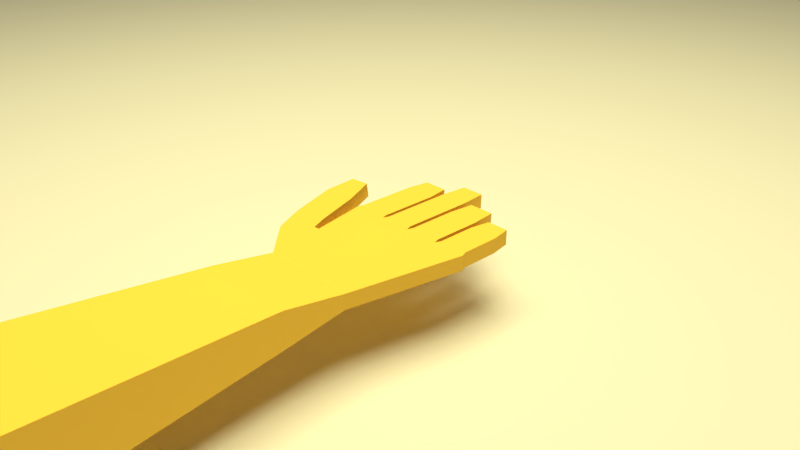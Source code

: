 # Source: hand.blend  (saved by Blender 2.79.0; exported with 4.5.12 LTS)
import bpy
from mathutils import Matrix  # noqa: F401  (used for matrix-valued properties, if any)

bpy.ops.wm.read_factory_settings(use_empty=True)
scene = bpy.context.scene
scene.name = 'Scene'

# ---- collections
col_collection_1 = bpy.data.collections.new('Collection 1'); scene.collection.children.link(col_collection_1)

# ---- materials (node trees are filled in below, after node groups)
mat_material_002 = bpy.data.materials.new('Material.002')
mat_material_002.alpha_threshold = 0.0
mat_material_002.roughness = 0.5
mat_material_001 = bpy.data.materials.new('Material.001')
mat_material_001.alpha_threshold = 0.0
mat_material_001.roughness = 0.5
mat_material = bpy.data.materials.new('Material')
mat_material.alpha_threshold = 0.0
mat_material.roughness = 0.5
mat_material.line_color = (0.0, 0.0, 0.0, 1.0)

# ---- material node trees
mat_material_002.use_nodes = True; mat_material_002.node_tree.nodes.clear()
_N = mat_material_002.node_tree.nodes; _L = mat_material_002.node_tree.links
n0 = _N.new('ShaderNodeOutputMaterial'); n0.name = 'Material Output'; n0.location = (300, 300)
n1 = _N.new('ShaderNodeBsdfDiffuse'); n1.name = 'Diffuse BSDF'; n1.location = (10, 300)
_L.new(n1.outputs[0], n0.inputs[0])
n0.is_active_output = True
mat_material_001.use_nodes = True; mat_material_001.node_tree.nodes.clear()
_N = mat_material_001.node_tree.nodes; _L = mat_material_001.node_tree.links
n0 = _N.new('ShaderNodeOutputMaterial'); n0.name = 'Material Output'; n0.location = (300, 300)
n1 = _N.new('ShaderNodeEmission'); n1.name = 'Emission'; n1.location = (-68, 319)
n1.inputs[0].default_value = (0.8, 0.7216, 0.3665, 1.0)
n1.inputs[1].default_value = 10.0
_L.new(n1.outputs[0], n0.inputs[0])
n0.is_active_output = True
mat_material.use_nodes = True; mat_material.node_tree.nodes.clear()
_N = mat_material.node_tree.nodes; _L = mat_material.node_tree.links
n0 = _N.new('ShaderNodeOutputMaterial'); n0.name = 'Material Output'; n0.location = (300, 300)
n1 = _N.new('ShaderNodeBsdfDiffuse'); n1.name = 'Diffuse BSDF'; n1.location = (10, 300)
n1.inputs[0].default_value = (1.0, 0.6268, 0.092, 1.0)
_L.new(n1.outputs[0], n0.inputs[0])
n0.is_active_output = True

# ---- world
world_world = bpy.data.worlds.new('World'); scene.world = world_world
world_world.color = (0.05088, 0.05088, 0.05088)
world_world.use_sun_shadow = False
world_world.sun_shadow_jitter_overblur = 0.0
world_world.cycles.sampling_method = 'MANUAL'

# ---- cameras
cam_camera = bpy.data.cameras.new('Camera')
cam_camera.clip_end = 100.0
cam_camera.lens = 35.0
cam_camera.sensor_width = 32.0
cam_camera.sensor_height = 18.0
cam_camera.ortho_scale = 7.314
cam_camera.dof.focus_distance = 0.0

# ---- meshes
me_plane_001 = bpy.data.meshes.new('Plane.001')
me_plane_001.from_pydata([(-1.0, -1.0, 0.0), (1.0, -1.0, 0.0), (-1.0, 1.0, 0.0), (1.0, 1.0, 0.0)], [], [(0, 1, 3, 2)])
me_plane_001.materials.append(mat_material_002)
me_plane_001.use_remesh_preserve_volume = False
me_plane_001.use_remesh_preserve_attributes = False
me_plane_001.use_mirror_vertex_groups = False
me_plane_001.update()
me_plane = bpy.data.meshes.new('Plane')
me_plane.from_pydata([(-1.0, -1.0, 0.0), (1.0, -1.0, 0.0), (-1.0, 1.0, 0.0), (1.0, 1.0, 0.0)], [], [(0, 1, 3, 2)])
me_plane.materials.append(mat_material_001)
me_plane.use_remesh_preserve_volume = False
me_plane.use_remesh_preserve_attributes = False
me_plane.use_mirror_vertex_groups = False
me_plane.update()
me_cube = bpy.data.meshes.new('Cube')
me_cube.from_pydata([(1.0, 0.68, -0.2727), (0.698, -1.0, -0.2727), (-0.698, -1.0, -0.2727), (-1.0, 0.68, -0.2727), (1.0, 0.68, 0.2931), (0.698, -1.0, 0.2931), (-0.698, -1.0, 0.2931), (-1.0, 0.68, 0.2931), (-0.8304, -0.1236, -0.2727), (-0.8243, -0.1639, 0.2931), (-1.228, -0.4978, -0.2727), (-1.228, -0.4978, 0.2931), (-1.392, -0.1589, -0.2727), (-1.386, -0.1992, 0.2931), (-0.9222, -0.1294, -0.2727), (-0.9075, -0.1691, 0.2931), (-1.49, 0.06075, -0.2649), (-1.484, 0.02053, 0.301), (-1.005, 0.05058, 0.301), (-1.02, 0.09027, -0.2649), (-1.721, 0.7589, -0.2371), (-1.715, 0.7187, 0.3287), (-1.237, 0.7487, 0.3287), (-1.251, 0.7884, -0.2371), (-1.753, 1.264, -0.2179), (-1.747, 1.224, 0.3479), (-1.466, 1.254, 0.3479), (-1.481, 1.293, -0.2179), (-0.009162, 0.68, -0.2727), (-0.008315, 0.68, 0.2931), (-0.4922, 0.68, -0.2727), (-0.4916, 0.68, 0.2931), (0.5097, 0.68, 0.2931), (0.5037, 0.68, -0.2727), (-0.518, 0.7721, -0.2727), (-0.9742, 0.7721, -0.2727), (-0.9742, 0.7721, 0.2931), (-0.5175, 0.7721, 0.2931), (-0.04201, 0.768, -0.2727), (-0.04127, 0.768, 0.2931), (-0.4592, 0.768, -0.2727), (-0.4588, 0.768, 0.2931), (0.4737, 0.772, -0.2727), (0.02127, 0.772, -0.2727), (0.479, 0.772, 0.2931), (0.02202, 0.772, 0.2931), (0.9657, 0.7667, -0.2727), (0.9657, 0.7667, 0.2931), (0.5436, 0.7667, 0.2931), (0.5385, 0.7667, -0.2727), (-0.04201, 1.349, -0.2727), (-0.04127, 1.349, 0.2931), (-0.4592, 1.349, -0.2727), (-0.4588, 1.349, 0.2931), (-0.04201, 1.843, -0.2727), (-0.04127, 1.843, 0.2931), (-0.4592, 1.843, -0.2727), (-0.4588, 1.843, 0.2931), (-0.07916, 2.234, -0.2727), (-0.07856, 2.234, 0.2931), (-0.422, 2.234, -0.2727), (-0.4216, 2.234, 0.2931), (-0.518, 1.242, -0.2727), (-0.9742, 1.242, -0.2727), (-0.9742, 1.242, 0.2931), (-0.5175, 1.242, 0.2931), (-0.518, 1.649, -0.2727), (-0.9742, 1.649, -0.2727), (-0.9742, 1.649, 0.2931), (-0.5175, 1.649, 0.2931), (-0.5674, 1.97, -0.2727), (-0.9247, 1.97, -0.2727), (-0.9247, 1.97, 0.2931), (-0.567, 1.97, 0.2931), (0.4737, 1.127, -0.2727), (0.02127, 1.127, -0.2727), (0.479, 1.127, 0.2931), (0.02202, 1.127, 0.2931), (0.4737, 1.491, -0.2727), (0.02127, 1.491, -0.2727), (0.479, 1.491, 0.2931), (0.02202, 1.491, 0.2931), (0.433, 1.865, -0.2727), (0.06249, 1.865, -0.2727), (0.4373, 1.865, 0.2931), (0.06311, 1.865, 0.2931), (0.9657, 1.05, -0.2727), (0.9657, 1.05, 0.2931), (0.5436, 1.05, 0.2931), (0.5385, 1.05, -0.2727), (0.9657, 1.333, -0.2727), (0.9657, 1.333, 0.2931), (0.5436, 1.333, 0.2931), (0.5385, 1.333, -0.2727), (0.9134, 1.63, -0.2727), (0.9134, 1.63, 0.2931), (0.5953, 1.63, 0.2931), (0.5914, 1.63, -0.2727), (0.698, -1.862, -0.6421), (-0.698, -1.862, -0.6421), (0.698, -1.862, 0.6625), (-0.698, -1.862, 0.6625), (0.9884, -5.337, -1.267), (-0.9884, -5.337, -1.267), (0.9884, -5.337, 1.288), (-0.9884, -5.337, 1.288)], [], [(0, 1, 2, 8, 3, 30, 28, 33), (4, 32, 29, 31, 7, 9, 6, 5), (0, 4, 5, 1), (5, 6, 101, 100), (2, 6, 11, 10), (4, 0, 46, 47), (8, 9, 7, 3), (10, 11, 13, 12), (6, 9, 15, 13, 11), (9, 8, 14, 15), (8, 2, 10, 12, 14), (19, 16, 20, 23), (13, 15, 18, 17), (14, 12, 16, 19), (12, 13, 17, 16), (15, 14, 19, 18), (22, 23, 27, 26), (16, 17, 21, 20), (18, 19, 23, 22), (17, 18, 22, 21), (26, 27, 24, 25), (21, 22, 26, 25), (23, 20, 24, 27), (20, 21, 25, 24), (36, 37, 65, 64), (31, 29, 39, 41), (31, 30, 34, 37), (28, 29, 45, 43), (7, 31, 37, 36), (3, 7, 36, 35), (30, 3, 35, 34), (40, 41, 53, 52), (29, 28, 38, 39), (30, 31, 41, 40), (28, 30, 40, 38), (45, 44, 76, 77), (33, 28, 43, 42), (29, 32, 44, 45), (32, 33, 42, 44), (46, 49, 89, 86), (0, 33, 49, 46), (33, 32, 48, 49), (32, 4, 47, 48), (52, 53, 57, 56), (38, 40, 52, 50), (41, 39, 51, 53), (39, 38, 50, 51), (57, 55, 59, 61), (50, 52, 56, 54), (53, 51, 55, 57), (51, 50, 54, 55), (59, 58, 60, 61), (55, 54, 58, 59), (56, 57, 61, 60), (54, 56, 60, 58), (65, 62, 66, 69), (34, 35, 63, 62), (37, 34, 62, 65), (35, 36, 64, 63), (68, 69, 73, 72), (63, 64, 68, 67), (64, 65, 69, 68), (62, 63, 67, 66), (73, 70, 71, 72), (66, 67, 71, 70), (69, 66, 70, 73), (67, 68, 72, 71), (76, 74, 78, 80), (43, 45, 77, 75), (42, 43, 75, 74), (44, 42, 74, 76), (79, 81, 85, 83), (77, 76, 80, 81), (75, 77, 81, 79), (74, 75, 79, 78), (84, 82, 83, 85), (78, 79, 83, 82), (80, 78, 82, 84), (81, 80, 84, 85), (88, 87, 91, 92), (47, 46, 86, 87), (49, 48, 88, 89), (48, 47, 87, 88), (90, 93, 97, 94), (86, 89, 93, 90), (87, 86, 90, 91), (89, 88, 92, 93), (95, 94, 97, 96), (91, 90, 94, 95), (93, 92, 96, 97), (92, 91, 95, 96), (101, 99, 103, 105), (6, 2, 99, 101), (1, 5, 100, 98), (2, 1, 98, 99), (102, 104, 105, 103), (99, 98, 102, 103), (100, 101, 105, 104), (98, 100, 104, 102)])
_ca = me_cube.color_attributes.new('Col', 'BYTE_COLOR', 'CORNER')
_ca.data.foreach_set('color', [1.0, 1.0, 1.0, 1.0, 1.0, 1.0, 1.0, 1.0, 1.0, 1.0, 1.0, 1.0, 1.0, 1.0, 1.0, 1.0, 1.0, 1.0, 1.0, 1.0, 1.0, 1.0, 1.0, 1.0, 1.0, 1.0, 1.0, 1.0, 1.0, 1.0, 1.0, 1.0, 1.0, 1.0, 1.0, 1.0, 1.0, 1.0, 1.0, 1.0, 1.0, 1.0, 1.0, 1.0, 1.0, 1.0, 1.0, 1.0, 1.0, 1.0, 1.0, 1.0, 1.0, 1.0, 1.0, 1.0, 1.0, 1.0, 1.0, 1.0, 1.0, 1.0, 1.0, 1.0, 1.0, 1.0, 1.0, 1.0, 1.0, 1.0, 1.0, 1.0, 1.0, 1.0, 1.0, 1.0, 1.0, 1.0, 1.0, 1.0, 1.0, 1.0, 1.0, 1.0, 1.0, 1.0, 1.0, 1.0, 1.0, 1.0, 1.0, 1.0, 1.0, 1.0, 1.0, 1.0, 1.0, 1.0, 1.0, 1.0, 1.0, 1.0, 1.0, 1.0, 1.0, 1.0, 1.0, 1.0, 1.0, 1.0, 1.0, 1.0, 1.0, 1.0, 1.0, 1.0, 1.0, 1.0, 1.0, 1.0, 1.0, 1.0, 1.0, 1.0, 1.0, 1.0, 1.0, 1.0, 1.0, 1.0, 1.0, 1.0, 1.0, 1.0, 1.0, 1.0, 1.0, 1.0, 1.0, 1.0, 1.0, 1.0, 1.0, 1.0, 1.0, 1.0, 1.0, 1.0, 1.0, 1.0, 1.0, 1.0, 1.0, 1.0, 1.0, 1.0, 1.0, 1.0, 1.0, 1.0, 1.0, 1.0, 1.0, 1.0, 1.0, 1.0, 1.0, 1.0, 1.0, 1.0, 1.0, 1.0, 1.0, 1.0, 1.0, 1.0, 1.0, 1.0, 1.0, 1.0, 1.0, 1.0, 1.0, 1.0, 1.0, 1.0, 1.0, 1.0, 1.0, 1.0, 1.0, 1.0, 1.0, 1.0, 1.0, 1.0, 1.0, 1.0, 1.0, 1.0, 1.0, 1.0, 1.0, 1.0, 1.0, 1.0, 1.0, 1.0, 1.0, 1.0, 1.0, 1.0, 1.0, 1.0, 1.0, 1.0, 1.0, 1.0, 1.0, 1.0, 1.0, 1.0, 1.0, 1.0, 1.0, 1.0, 1.0, 1.0, 1.0, 1.0, 1.0, 1.0, 1.0, 1.0, 1.0, 1.0, 1.0, 1.0, 1.0, 1.0, 1.0, 1.0, 1.0, 1.0, 1.0, 1.0, 1.0, 1.0, 1.0, 1.0, 1.0, 1.0, 1.0, 1.0, 1.0, 1.0, 1.0, 1.0, 1.0, 1.0, 1.0, 1.0, 1.0, 1.0, 1.0, 1.0, 1.0, 1.0, 1.0, 1.0, 1.0, 1.0, 1.0, 1.0, 1.0, 1.0, 1.0, 1.0, 1.0, 1.0, 1.0, 1.0, 1.0, 1.0, 1.0, 1.0, 1.0, 1.0, 1.0, 1.0, 1.0, 1.0, 1.0, 1.0, 1.0, 1.0, 1.0, 1.0, 1.0, 1.0, 1.0, 1.0, 1.0, 1.0, 1.0, 1.0, 1.0, 1.0, 1.0, 1.0, 1.0, 1.0, 1.0, 1.0, 1.0, 1.0, 1.0, 1.0, 1.0, 1.0, 1.0, 1.0, 1.0, 1.0, 1.0, 1.0, 1.0, 1.0, 1.0, 1.0, 1.0, 1.0, 1.0, 1.0, 1.0, 1.0, 1.0, 1.0, 1.0, 1.0, 1.0, 1.0, 1.0, 1.0, 1.0, 1.0, 1.0, 1.0, 1.0, 1.0, 1.0, 1.0, 1.0, 1.0, 1.0, 1.0, 1.0, 1.0, 1.0, 1.0, 1.0, 1.0, 1.0, 1.0, 1.0, 1.0, 1.0, 1.0, 1.0, 1.0, 1.0, 1.0, 1.0, 1.0, 1.0, 1.0, 1.0, 1.0, 1.0, 1.0, 1.0, 1.0, 1.0, 1.0, 1.0, 1.0, 1.0, 1.0, 1.0, 1.0, 1.0, 1.0, 1.0, 1.0, 1.0, 1.0, 1.0, 1.0, 1.0, 1.0, 1.0, 1.0, 1.0, 1.0, 1.0, 1.0, 1.0, 1.0, 1.0, 1.0, 1.0, 1.0, 1.0, 1.0, 1.0, 1.0, 1.0, 1.0, 1.0, 1.0, 1.0, 1.0, 1.0, 1.0, 1.0, 1.0, 1.0, 1.0, 1.0, 1.0, 1.0, 1.0, 1.0, 1.0, 1.0, 1.0, 1.0, 1.0, 1.0, 1.0, 1.0, 1.0, 1.0, 1.0, 1.0, 1.0, 1.0, 1.0, 1.0, 1.0, 1.0, 1.0, 1.0, 1.0, 1.0, 1.0, 1.0, 1.0, 1.0, 1.0, 1.0, 1.0, 1.0, 1.0, 1.0, 1.0, 1.0, 1.0, 1.0, 1.0, 1.0, 1.0, 1.0, 1.0, 1.0, 1.0, 1.0, 1.0, 1.0, 1.0, 1.0, 1.0, 1.0, 1.0, 1.0, 1.0, 1.0, 1.0, 1.0, 1.0, 1.0, 1.0, 1.0, 1.0, 1.0, 1.0, 1.0, 1.0, 1.0, 1.0, 1.0, 1.0, 1.0, 1.0, 1.0, 1.0, 1.0, 1.0, 1.0, 1.0, 1.0, 1.0, 1.0, 1.0, 1.0, 1.0, 1.0, 1.0, 1.0, 1.0, 1.0, 1.0, 1.0, 1.0, 1.0, 1.0, 1.0, 1.0, 1.0, 1.0, 1.0, 1.0, 1.0, 1.0, 1.0, 1.0, 1.0, 1.0, 1.0, 1.0, 1.0, 1.0, 1.0, 1.0, 1.0, 1.0, 1.0, 1.0, 1.0, 1.0, 1.0, 1.0, 1.0, 1.0, 1.0, 1.0, 1.0, 1.0, 1.0, 1.0, 1.0, 1.0, 1.0, 1.0, 1.0, 1.0, 1.0, 1.0, 1.0, 1.0, 1.0, 1.0, 1.0, 1.0, 1.0, 1.0, 1.0, 1.0, 1.0, 1.0, 1.0, 1.0, 1.0, 1.0, 1.0, 1.0, 1.0, 1.0, 1.0, 1.0, 1.0, 1.0, 1.0, 1.0, 1.0, 1.0, 1.0, 1.0, 1.0, 1.0, 1.0, 1.0, 1.0, 1.0, 1.0, 1.0, 1.0, 1.0, 1.0, 1.0, 1.0, 1.0, 1.0, 1.0, 1.0, 1.0, 1.0, 1.0, 1.0, 1.0, 1.0, 1.0, 1.0, 1.0, 1.0, 1.0, 1.0, 1.0, 1.0, 1.0, 1.0, 1.0, 1.0, 1.0, 1.0, 1.0, 1.0, 1.0, 1.0, 1.0, 1.0, 1.0, 1.0, 1.0, 1.0, 1.0, 1.0, 1.0, 1.0, 1.0, 1.0, 1.0, 1.0, 1.0, 1.0, 1.0, 1.0, 1.0, 1.0, 1.0, 1.0, 1.0, 1.0, 1.0, 1.0, 1.0, 1.0, 1.0, 1.0, 1.0, 1.0, 1.0, 1.0, 1.0, 1.0, 1.0, 1.0, 1.0, 1.0, 1.0, 1.0, 1.0, 1.0, 1.0, 1.0, 1.0, 1.0, 1.0, 1.0, 1.0, 1.0, 1.0, 1.0, 1.0, 1.0, 1.0, 1.0, 1.0, 1.0, 1.0, 1.0, 1.0, 1.0, 1.0, 1.0, 1.0, 1.0, 1.0, 1.0, 1.0, 1.0, 1.0, 1.0, 1.0, 1.0, 1.0, 1.0, 1.0, 1.0, 1.0, 1.0, 1.0, 1.0, 1.0, 1.0, 1.0, 1.0, 1.0, 1.0, 1.0, 1.0, 1.0, 1.0, 1.0, 1.0, 1.0, 1.0, 1.0, 1.0, 1.0, 1.0, 1.0, 1.0, 1.0, 1.0, 1.0, 1.0, 1.0, 1.0, 1.0, 1.0, 1.0, 1.0, 1.0, 1.0, 1.0, 1.0, 1.0, 1.0, 1.0, 1.0, 1.0, 1.0, 1.0, 1.0, 1.0, 1.0, 1.0, 1.0, 1.0, 1.0, 1.0, 1.0, 1.0, 1.0, 1.0, 1.0, 1.0, 1.0, 1.0, 1.0, 1.0, 1.0, 1.0, 1.0, 1.0, 1.0, 1.0, 1.0, 1.0, 1.0, 1.0, 1.0, 1.0, 1.0, 1.0, 1.0, 1.0, 1.0, 1.0, 1.0, 1.0, 1.0, 1.0, 1.0, 1.0, 1.0, 1.0, 1.0, 1.0, 1.0, 1.0, 1.0, 1.0, 1.0, 1.0, 1.0, 1.0, 1.0, 1.0, 1.0, 1.0, 1.0, 1.0, 1.0, 1.0, 1.0, 1.0, 1.0, 1.0, 1.0, 1.0, 1.0, 1.0, 1.0, 1.0, 1.0, 1.0, 1.0, 1.0, 1.0, 1.0, 1.0, 1.0, 1.0, 1.0, 1.0, 1.0, 1.0, 1.0, 1.0, 1.0, 1.0, 1.0, 1.0, 1.0, 1.0, 1.0, 1.0, 1.0, 1.0, 1.0, 1.0, 1.0, 1.0, 1.0, 1.0, 1.0, 1.0, 1.0, 1.0, 1.0, 1.0, 1.0, 1.0, 1.0, 1.0, 1.0, 1.0, 1.0, 1.0, 1.0, 1.0, 1.0, 1.0, 1.0, 1.0, 1.0, 1.0, 1.0, 1.0, 1.0, 1.0, 1.0, 1.0, 1.0, 1.0, 1.0, 1.0, 1.0, 1.0, 1.0, 1.0, 1.0, 1.0, 1.0, 1.0, 1.0, 1.0, 1.0, 1.0, 1.0, 1.0, 1.0, 1.0, 1.0, 1.0, 1.0, 1.0, 1.0, 1.0, 1.0, 1.0, 1.0, 1.0, 1.0, 1.0, 1.0, 1.0, 1.0, 1.0, 1.0, 1.0, 1.0, 1.0, 1.0, 1.0, 1.0, 1.0, 1.0, 1.0, 1.0, 1.0, 1.0, 1.0, 1.0, 1.0, 1.0, 1.0, 1.0, 1.0, 1.0, 1.0, 1.0, 1.0, 1.0, 1.0, 1.0, 1.0, 1.0, 1.0, 1.0, 1.0, 1.0, 1.0, 1.0, 1.0, 1.0, 1.0, 1.0, 1.0, 1.0, 1.0, 1.0, 1.0, 1.0, 1.0, 1.0, 1.0, 1.0, 1.0, 1.0, 1.0, 1.0, 1.0, 1.0, 1.0, 1.0, 1.0, 1.0, 1.0, 1.0, 1.0, 1.0, 1.0, 1.0, 1.0, 1.0, 1.0, 1.0, 1.0, 1.0, 1.0, 1.0, 1.0, 1.0, 1.0, 1.0, 1.0, 1.0, 1.0, 1.0, 1.0, 1.0, 1.0, 1.0, 1.0, 1.0, 1.0, 1.0, 1.0, 1.0, 1.0, 1.0, 1.0, 1.0, 1.0, 1.0, 1.0, 1.0, 1.0, 1.0, 1.0, 1.0, 1.0, 1.0, 1.0, 1.0, 1.0, 1.0, 1.0, 1.0, 1.0, 1.0, 1.0, 1.0, 1.0, 1.0, 1.0, 1.0, 1.0, 1.0, 1.0, 1.0, 1.0, 1.0, 1.0, 1.0, 1.0, 1.0, 1.0, 1.0, 1.0, 1.0, 1.0, 1.0, 1.0, 1.0, 1.0, 1.0, 1.0, 1.0, 1.0, 1.0, 1.0, 1.0, 1.0, 1.0, 1.0, 1.0, 1.0, 1.0, 1.0, 1.0, 1.0, 1.0, 1.0, 1.0, 1.0, 1.0, 1.0, 1.0, 1.0, 1.0, 1.0, 1.0, 1.0, 1.0, 1.0, 1.0, 1.0, 1.0, 1.0, 1.0, 1.0, 1.0, 1.0, 1.0, 1.0, 1.0, 1.0, 1.0, 1.0, 1.0, 1.0, 1.0, 1.0, 1.0, 1.0, 1.0, 1.0, 1.0, 1.0, 1.0, 1.0, 1.0, 1.0, 1.0, 1.0, 1.0, 1.0, 1.0, 1.0, 1.0, 1.0, 1.0, 1.0, 1.0, 1.0, 1.0, 1.0, 1.0, 1.0, 1.0, 1.0, 1.0, 1.0, 1.0, 1.0, 1.0, 1.0, 1.0, 1.0, 1.0, 1.0, 1.0, 1.0, 1.0, 1.0, 1.0, 1.0, 1.0, 1.0, 1.0, 1.0, 1.0, 1.0, 1.0, 1.0, 1.0, 1.0, 1.0, 1.0, 1.0, 1.0, 1.0, 1.0, 1.0, 1.0, 1.0, 1.0, 1.0, 1.0, 1.0, 1.0, 1.0, 1.0, 1.0, 1.0, 1.0, 1.0, 1.0, 1.0, 1.0, 1.0, 1.0, 1.0, 1.0, 1.0, 1.0, 1.0, 1.0, 1.0, 1.0, 1.0, 1.0, 1.0, 1.0, 1.0, 1.0, 1.0, 1.0, 1.0, 1.0, 1.0, 1.0, 1.0, 1.0, 1.0, 1.0, 1.0, 1.0, 1.0, 1.0, 1.0, 1.0, 1.0, 1.0, 1.0, 1.0, 1.0, 1.0, 1.0, 1.0, 1.0, 1.0, 1.0, 1.0, 1.0, 1.0, 1.0, 1.0, 1.0, 1.0, 1.0, 1.0, 1.0, 1.0, 1.0, 1.0, 1.0, 1.0, 1.0, 1.0, 1.0, 1.0, 1.0, 1.0, 1.0, 1.0, 1.0, 1.0, 1.0, 1.0, 1.0, 1.0, 1.0, 1.0, 1.0, 1.0, 1.0, 1.0, 1.0, 1.0, 1.0, 1.0, 1.0, 1.0, 1.0, 1.0, 1.0, 1.0, 1.0, 1.0, 1.0, 1.0, 1.0, 1.0, 1.0, 1.0, 1.0, 1.0, 1.0, 1.0, 1.0, 1.0, 1.0, 1.0, 1.0, 1.0, 1.0, 1.0, 1.0, 1.0, 1.0, 1.0, 1.0, 1.0, 1.0, 1.0, 1.0, 1.0, 1.0, 1.0, 1.0, 1.0, 1.0, 1.0, 1.0, 1.0, 1.0, 1.0, 1.0, 1.0, 1.0, 1.0, 1.0, 1.0, 1.0, 1.0, 1.0, 1.0, 1.0, 1.0, 1.0, 1.0, 1.0, 1.0, 1.0, 1.0, 1.0, 1.0, 1.0, 1.0, 1.0, 1.0, 1.0, 1.0, 1.0, 1.0, 1.0, 1.0, 1.0, 1.0, 1.0, 1.0, 1.0, 1.0, 1.0, 1.0, 1.0, 1.0, 1.0, 1.0, 1.0, 1.0, 1.0, 1.0, 1.0, 1.0, 1.0, 1.0, 1.0, 1.0, 1.0, 1.0, 1.0, 1.0, 1.0, 1.0, 1.0, 1.0, 1.0, 1.0, 1.0, 1.0, 1.0, 1.0, 1.0, 1.0, 1.0, 1.0, 1.0, 1.0, 1.0, 1.0, 1.0, 1.0, 1.0, 1.0, 1.0, 1.0, 1.0, 1.0, 1.0, 1.0, 1.0, 1.0, 1.0, 1.0, 1.0, 1.0, 1.0, 1.0, 1.0, 1.0, 1.0, 1.0, 1.0, 1.0, 1.0, 1.0, 1.0, 1.0, 1.0, 1.0, 1.0, 1.0, 1.0, 1.0, 1.0, 1.0, 1.0, 1.0, 1.0, 1.0, 1.0, 1.0, 1.0, 1.0, 1.0, 1.0, 1.0, 1.0, 1.0, 1.0, 1.0, 1.0, 1.0, 1.0, 1.0, 1.0, 1.0, 1.0, 1.0, 1.0, 1.0, 1.0, 1.0, 1.0, 1.0, 1.0, 1.0, 1.0, 1.0, 1.0, 1.0, 1.0, 1.0, 1.0, 1.0, 1.0, 1.0, 1.0, 1.0, 1.0, 1.0, 1.0, 1.0, 1.0, 1.0, 1.0, 1.0, 1.0, 1.0, 1.0, 1.0, 1.0, 1.0, 1.0, 1.0, 1.0, 1.0, 1.0, 1.0, 1.0, 1.0, 1.0, 1.0, 1.0, 1.0, 1.0, 1.0, 1.0, 1.0, 1.0, 1.0, 1.0, 1.0, 1.0, 1.0, 1.0, 1.0, 1.0, 1.0, 1.0, 1.0, 1.0, 1.0, 1.0, 1.0, 1.0, 1.0, 1.0, 1.0, 1.0, 1.0, 1.0, 1.0, 1.0, 1.0, 1.0, 1.0, 1.0, 1.0, 1.0, 1.0, 1.0, 1.0, 1.0, 1.0, 1.0, 1.0, 1.0, 1.0, 1.0, 1.0, 1.0, 1.0, 1.0, 1.0, 1.0, 1.0, 1.0, 1.0, 1.0, 1.0, 1.0, 1.0, 1.0, 1.0, 1.0, 1.0, 1.0, 1.0, 1.0, 1.0, 1.0, 1.0, 1.0, 1.0, 1.0, 1.0, 1.0, 1.0, 1.0, 1.0, 1.0, 1.0, 1.0, 1.0, 1.0, 1.0, 1.0, 1.0, 1.0, 1.0, 1.0, 1.0, 1.0, 1.0, 1.0, 1.0, 1.0, 1.0, 1.0, 1.0, 1.0, 1.0, 1.0, 1.0, 1.0, 1.0, 1.0, 1.0, 1.0, 1.0, 1.0, 1.0, 1.0, 1.0, 1.0, 1.0, 1.0, 1.0, 1.0, 1.0, 1.0, 1.0, 1.0, 1.0, 1.0, 1.0, 1.0])
me_cube.materials.append(mat_material)
me_cube.use_remesh_preserve_volume = False
me_cube.use_remesh_preserve_attributes = False
me_cube.use_mirror_vertex_groups = False
me_cube.use_paint_bone_selection = False
me_cube.use_paint_mask_vertex = True
me_cube.update()
arm_armature = bpy.data.armatures.new('Armature')  # bones are not reproduced

# ---- objects
ob_plane_001 = bpy.data.objects.new('Plane.001', me_plane_001)
ob_plane = bpy.data.objects.new('Plane', me_plane)
ob_armature = bpy.data.objects.new('Armature', arm_armature)
ob_cube = bpy.data.objects.new('Cube', me_cube)
ob_camera = bpy.data.objects.new('Camera', cam_camera)

# ---- transforms, parenting, visibility, modifiers, constraints
ob_plane_001.location = (-0.8809, 0.3134, -1.031)
ob_plane_001.scale = (50.0, 50.0, 50.0)
ob_plane_001.lineart.crease_threshold = 0.0
ob_plane.location = (-0.1113, 0.3134, 24.08)
ob_plane.rotation_euler = (3.142, -0.0, 0.0)
ob_plane.scale = (10.0, 10.0, 10.0)
ob_plane.lineart.crease_threshold = 0.0
ob_armature.location = (0.0, -0.847, -0.9954)
ob_armature.show_in_front = True
ob_armature.lineart.crease_threshold = 0.0
ob_cube.parent = ob_armature
ob_cube.matrix_parent_inverse = Matrix(((1.0, 0.0, 0.0, 0.0), (0.0, 1.0, 0.0, 0.847), (0.0, 0.0, 1.0, 0.9954), (0.0, 0.0, 0.0, 1.0)))
ob_cube.location = (0.0, 0.0, 0.0)
ob_cube.scale = (1.0, 1.0, 0.3886)
ob_cube.lock_rotations_4d = False
ob_cube.empty_display_type = 'ARROWS'
ob_cube.lineart.crease_threshold = 0.0
_vg = ob_cube.vertex_groups.new(name='Group')
for _i, _w in zip([1, 2, 5, 6, 7, 8, 9, 10, 11, 13, 14, 15, 17, 18, 19, 20, 21, 22, 23, 24, 25, 26, 27, 36, 98, 100, 101, 102, 103, 104, 105], [0.9538, 0.8908, 0.9582, 0.9825, 0.1574, 0.9165, 0.9286, 0.8675, 0.8851, 0.51, 0.4171, 0.4133, 0.3823, 0.0, 0.0, 0.9042, 0.9657, 0.9495, 0.8838, 0.9604, 0.9955, 0.986, 0.9865, 0.08166, 0.8702, 0.9119, 0.9464, 0.9348, 0.9183, 0.9696, 0.904]): _vg.add([_i], _w, 'REPLACE')
_vg = ob_cube.vertex_groups.new(name='Bone')
for _i, _w in zip([1, 2, 5, 6, 98, 99, 100, 101, 102, 103, 104, 105], [0.8466, 0.09777, 0.836, 0.0973, 0.9609, 0.8907, 0.9608, 0.8878, 0.9706, 0.9618, 0.9703, 0.9622]): _vg.add([_i], _w, 'REPLACE')
_vg = ob_cube.vertex_groups.new(name='Bone.001')
for _i, _w in zip([1, 2, 5, 6, 8, 9, 10, 11, 98, 99, 100, 101, 103, 105], [0.06926, 0.7982, 0.07309, 0.8077, 0.03486, 0.02007, 0.1336, 0.05596, 0.003075, 0.09549, 0.002981, 0.09854, 0.01422, 0.01367]): _vg.add([_i], _w, 'REPLACE')
_vg = ob_cube.vertex_groups.new(name='Bone.002')
for _i, _w in zip([2, 3, 5, 6, 7, 8, 9, 10, 11, 12, 13, 14, 15, 16, 17, 18, 30, 31], [0.1008, 0.006161, 0.01114, 0.08435, 0.01014, 0.6866, 0.8618, 0.5432, 0.807, 0.2162, 0.1635, 0.25, 0.6794, 0.00429, 0.008761, 0.05844, 0.03125, 0.02877]): _vg.add([_i], _w, 'REPLACE')
_vg = ob_cube.vertex_groups.new(name='Bone.003')
for _i, _w in zip([8, 9, 10, 11, 12, 13, 14, 15, 16, 17, 18, 19, 21, 22, 23], [0.1845, 0.01987, 0.299, 0.1231, 0.8145, 0.8191, 0.6971, 0.2875, 0.9132, 0.9129, 0.9192, 0.9441, 0.01992, 0.03842, 0.02262]): _vg.add([_i], _w, 'REPLACE')
_vg = ob_cube.vertex_groups.new(name='Bone.004')
for _i, _w in zip([16, 17, 19, 20, 21, 22, 23, 24, 25, 26, 27], [0.06617, 0.05868, 0.004821, 0.9759, 0.964, 0.9537, 0.9628, 0.9966, 0.9954, 0.9951, 0.9957]): _vg.add([_i], _w, 'REPLACE')
_vg = ob_cube.vertex_groups.new(name='Bone.005')
for _i, _w in zip([7, 9, 30, 31, 34, 36, 37, 40, 41], [0.04586, 0.009112, 0.004466, 0.6835, 0.007347, 0.01034, 0.199, 0.007367, 0.1924]): _vg.add([_i], _w, 'REPLACE')
_vg = ob_cube.vertex_groups.new(name='Bone.006')
for _i, _w in zip([3, 7, 8, 30, 31, 34, 35, 36, 37, 40, 41, 62, 63, 64, 65], [0.8723, 0.8682, 0.003386, 0.1746, 0.1186, 0.6611, 0.8651, 0.8598, 0.6573, 0.05105, 0.02733, 0.04167, 0.06244, 0.06207, 0.04127]): _vg.add([_i], _w, 'REPLACE')
_vg = ob_cube.vertex_groups.new(name='Bone.007')
for _i, _w in zip([3, 7, 34, 35, 36, 37, 62, 63, 64, 65, 66, 67, 68, 69], [0.001173, 0.001204, 0.0633, 0.07237, 0.0743, 0.06003, 0.866, 0.8552, 0.8554, 0.866, 0.08095, 0.08383, 0.08254, 0.08208]): _vg.add([_i], _w, 'REPLACE')
_vg = ob_cube.vertex_groups.new(name='Bone.008')
for _i, _w in zip([62, 63, 64, 65, 66, 67, 68, 69, 70, 71, 72, 73], [0.07099, 0.07699, 0.07695, 0.07091, 0.9131, 0.9096, 0.911, 0.9119, 0.9862, 0.9854, 0.9861, 0.9856]): _vg.add([_i], _w, 'REPLACE')
_vg = ob_cube.vertex_groups.new(name='Bone.009')
_vg = ob_cube.vertex_groups.new(name='Bone.010')
for _i, _w in zip([3, 8, 28, 29, 30, 31, 34, 35, 37, 38, 39, 40, 41, 43, 45, 50, 51, 52, 53], [0.04406, 0.01194, 0.4436, 0.583, 0.6767, 0.1066, 0.2066, 0.009678, 0.05121, 0.7898, 0.8191, 0.8262, 0.6821, 0.1774, 0.2291, 0.0153, 0.01642, 0.02069, 0.01201]): _vg.add([_i], _w, 'REPLACE')
_vg = ob_cube.vertex_groups.new(name='Bone.011')
for _i, _w in zip([28, 29, 38, 39, 40, 41, 50, 51, 52, 53, 54, 55, 56, 57], [0.005131, 0.001949, 0.04986, 0.04603, 0.04417, 0.04517, 0.9153, 0.9152, 0.91, 0.9103, 0.05122, 0.05158, 0.05781, 0.05721]): _vg.add([_i], _w, 'REPLACE')
_vg = ob_cube.vertex_groups.new(name='Bone.012')
for _i, _w in zip([50, 51, 52, 53, 54, 55, 56, 57, 58, 59, 60, 61], [0.04137, 0.04138, 0.0467, 0.04636, 0.9466, 0.9462, 0.9396, 0.9402, 0.9919, 0.992, 0.9908, 0.9909]): _vg.add([_i], _w, 'REPLACE')
_vg = ob_cube.vertex_groups.new(name='Bone.013')
for _i, _w in zip([4, 5, 28, 32, 38, 42, 43, 44, 45, 47, 48, 49, 88], [0.05866, 0.006905, 0.1327, 0.7068, 0.02028, 0.008726, 0.05048, 0.2364, 0.001194, 0.02719, 0.2639, 0.00399, 0.009377]): _vg.add([_i], _w, 'REPLACE')
_vg = ob_cube.vertex_groups.new(name='Bone.014')
for _i, _w in zip([28, 29, 32, 33, 38, 39, 42, 43, 44, 45, 48, 74, 75, 76, 77], [0.328, 0.3104, 0.07382, 0.05508, 0.09393, 0.08698, 0.5403, 0.6212, 0.5565, 0.604, 0.008391, 0.0547, 0.06834, 0.05672, 0.06691]): _vg.add([_i], _w, 'REPLACE')
_vg = ob_cube.vertex_groups.new(name='Bone.015')
for _i, _w in zip([28, 29, 42, 43, 44, 45, 74, 75, 76, 77, 78, 79, 80, 81], [0.05543, 0.05527, 0.08644, 0.1046, 0.08487, 0.108, 0.8215, 0.8036, 0.8185, 0.8043, 0.08044, 0.08899, 0.08254, 0.08789]): _vg.add([_i], _w, 'REPLACE')
_vg = ob_cube.vertex_groups.new(name='Bone.016')
for _i, _w in zip([74, 75, 76, 77, 78, 79, 80, 81, 82, 83, 84, 85], [0.08843, 0.09792, 0.08979, 0.09777, 0.9106, 0.9002, 0.9082, 0.9015, 0.9876, 0.9853, 0.9868, 0.986]): _vg.add([_i], _w, 'REPLACE')
_vg = ob_cube.vertex_groups.new(name='Bone.017')
for _i, _w in zip([0, 1, 4, 30, 32, 33, 42, 44, 46, 47, 48, 49, 87, 89], [0.1954, 0.009256, 0.6565, 0.01462, 0.05953, 0.7883, 0.2716, 0.03888, 0.1141, 0.25, 0.0616, 0.2926, 0.01405, 0.02051]): _vg.add([_i], _w, 'REPLACE')
_vg = ob_cube.vertex_groups.new(name='Bone.018')
for _i, _w in zip([0, 4, 32, 33, 42, 44, 46, 47, 48, 49, 86, 87, 88, 89], [0.7465, 0.239, 0.08127, 0.08611, 0.01393, 0.009457, 0.7414, 0.581, 0.5031, 0.5271, 0.101, 0.08431, 0.06868, 0.07346]): _vg.add([_i], _w, 'REPLACE')
_vg = ob_cube.vertex_groups.new(name='Bone.019')
for _i, _w in zip([46, 47, 48, 49, 86, 87, 88, 89, 90, 91, 92, 93], [0.1065, 0.1023, 0.1021, 0.09781, 0.7501, 0.7505, 0.7653, 0.7603, 0.105, 0.1065, 0.1091, 0.1127]): _vg.add([_i], _w, 'REPLACE')
_vg = ob_cube.vertex_groups.new(name='Bone.020')
for _i, _w in zip([86, 87, 88, 89, 90, 91, 92, 93, 94, 95, 96, 97], [0.125, 0.1244, 0.1167, 0.1187, 0.8776, 0.8758, 0.8739, 0.8694, 0.9799, 0.98, 0.9783, 0.9772]): _vg.add([_i], _w, 'REPLACE')
_m = ob_cube.modifiers.new('Armature', 'ARMATURE')
_m.object = ob_armature
ob_camera.location = (7.481, -6.508, 5.344)
ob_camera.rotation_euler = (1.109, 0.0, 0.8149)
ob_camera.lock_rotations_4d = False
ob_camera.empty_display_type = 'ARROWS'
ob_camera.color = (0.0, 0.0, 0.0, 0.0)
ob_camera.display_type = 'WIRE'
ob_camera.lineart.crease_threshold = 0.0

# ---- collection membership
col_collection_1.objects.link(ob_plane_001)
col_collection_1.objects.link(ob_plane)
col_collection_1.objects.link(ob_armature)
col_collection_1.objects.link(ob_cube)
col_collection_1.objects.link(ob_camera)

# ---- scene / render settings (as saved in the file)
scene.camera = ob_camera
scene.frame_start = 1; scene.frame_end = 100; scene.frame_set(71)
scene.render.engine = 'CYCLES'
scene.render.image_settings.color_depth = '16'
scene.render.resolution_percentage = 50
scene.render.dither_intensity = 0.0
scene.render.film_transparent = True
scene.cycles.use_denoising = False
scene.cycles.samples = 128
scene.cycles.sampling_pattern = 'TABULATED_SOBOL'
scene.cycles.use_adaptive_sampling = False
scene.cycles.use_light_tree = False
scene.cycles.blur_glossy = 0.0
scene.cycles.sample_clamp_indirect = 0.0
scene.view_settings.view_transform = 'Standard'
bpy.context.view_layer.update()
